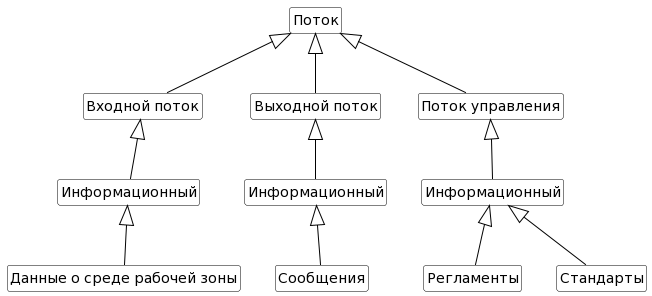

The diagram above was rendered by PlantUML. Its source (embedded in the PNG):
@startuml
skinparam class {
	BackgroundColor White
	ArrowColor Black
	BorderColor Black
}
class Поток
class "Входной поток"
class "Выходной поток"
class "Поток управления"
class "Информационный"

class "Поток управления"
class A as "Информационный"
class "Сообщения"
class B as "Информационный"
class Регламенты
class Стандарты

Поток  <|-- "Входной поток"
Поток  <|-- "Выходной поток"
Поток  <|-- "Поток управления"
"Входной поток" <|-- "Информационный"
"Информационный"  <|-- "Данные о среде рабочей зоны"
"Выходной поток" <|--A
A <|-- "Сообщения"
"Поток управления"<|-- B
B  <|-- Регламенты
B  <|-- Стандарты
hide members
hide circle
hide methods
@enduml